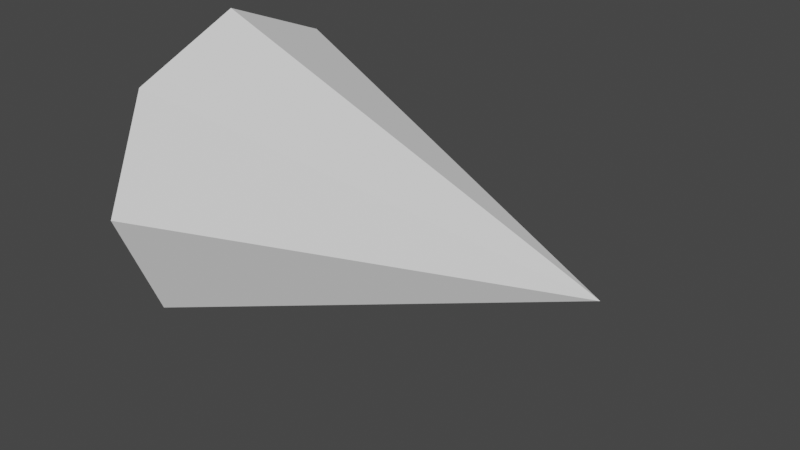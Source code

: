 # Source: arrow_head.blend  (saved by Blender 3.0.42; exported with 4.5.12 LTS)
import bpy
from mathutils import Matrix  # noqa: F401  (used for matrix-valued properties, if any)

bpy.ops.wm.read_factory_settings(use_empty=True)
scene = bpy.context.scene
scene.name = 'Scene'

# ---- collections
col_collection = bpy.data.collections.new('Collection'); scene.collection.children.link(col_collection)

# ---- world
world_world = bpy.data.worlds.new('World'); scene.world = world_world
world_world.use_nodes = True; world_world.node_tree.nodes.clear()
_N = world_world.node_tree.nodes; _L = world_world.node_tree.links
n0 = _N.new('ShaderNodeOutputWorld'); n0.name = 'World Output'; n0.location = (300, 300)
n1 = _N.new('ShaderNodeBackground'); n1.name = 'Background'; n1.location = (10, 300)
n1.inputs[0].default_value = (0.05088, 0.05088, 0.05088, 1.0)
_L.new(n1.outputs[0], n0.inputs[0])
n0.is_active_output = True
world_world.color = (0.05088, 0.05088, 0.05088)
world_world.use_sun_shadow = False
world_world.sun_shadow_jitter_overblur = 0.0

# ---- meshes
me_cone = bpy.data.meshes.new('Cone')
me_cone.from_pydata([(0.0, 0.78, -1.0), (0.5515, 0.5515, -1.0), (0.78, -3.409e-08, -1.0), (0.5515, -0.5515, -1.0), (-6.819e-08, -0.78, -1.0), (-0.5515, -0.5515, -1.0), (-0.78, 9.301e-09, -1.0), (-0.5515, 0.5515, -1.0), (0.0, 0.0, 1.0)], [], [(0, 8, 1), (1, 8, 2), (2, 8, 3), (3, 8, 4), (4, 8, 5), (5, 8, 6), (0, 1, 2, 3, 4, 5, 6, 7), (6, 8, 7), (7, 8, 0)])
_uv = me_cone.uv_layers.new(name='UVMap')
_uv.uv.foreach_set('vector', [0.25, 0.49, 0.25, 0.25, 0.4197, 0.4197, 0.4197, 0.4197, 0.25, 0.25, 0.49, 0.25, 0.49, 0.25, 0.25, 0.25, 0.4197, 0.08029, 0.4197, 0.08029, 0.25, 0.25, 0.25, 0.01, 0.25, 0.01, 0.25, 0.25, 0.08029, 0.08029, 0.08029, 0.08029, 0.25, 0.25, 0.01, 0.25, 0.75, 0.49, 0.9197, 0.4197, 0.99, 0.25, 0.9197, 0.08029, 0.75, 0.01, 0.5803, 0.08029, 0.51, 0.25, 0.5803, 0.4197, 0.01, 0.25, 0.25, 0.25, 0.08029, 0.4197, 0.08029, 0.4197, 0.25, 0.25, 0.25, 0.49])
me_cone.use_remesh_fix_poles = True
me_cone.use_remesh_preserve_attributes = False
me_cone.update()

# ---- objects
ob_cone = bpy.data.objects.new('Cone', me_cone)

# ---- transforms, parenting, visibility, modifiers, constraints
ob_cone.location = (0.0, 0.0, 0.0)
ob_cone.rotation_euler = (0.0, 1.571, 0.0)
ob_cone.scale = (0.06825, 0.06825, 0.06825)

# ---- collection membership
col_collection.objects.link(ob_cone)

# ---- scene / render settings (as saved in the file)
scene.frame_start = 1; scene.frame_end = 250; scene.frame_set(1)
scene.render.engine = 'BLENDER_EEVEE_NEXT'
scene.cycles.sampling_pattern = 'TABULATED_SOBOL'
scene.cycles.use_light_tree = False
scene.view_settings.view_transform = 'Filmic'
bpy.context.view_layer.update()

# ---- added for rendering (the .blend has no active camera and no usable light): camera, sun
cam_auto = bpy.data.cameras.new('AutoCamera')
cam_auto.lens = 50.0
cam_auto.sensor_width = 36.0
cam_auto.clip_end = 1000.0
ob_auto_camera = bpy.data.objects.new('AutoCamera', cam_auto)
scene.collection.objects.link(ob_auto_camera)
ob_auto_camera.location = (0.18804, -0.225648, 0.150432)
ob_auto_camera.rotation_euler = (1.09748, -7.21219e-08, 0.694738)
scene.camera = ob_auto_camera
light_auto_sun = bpy.data.lights.new('AutoSun', 'SUN')
light_auto_sun.energy = 3.0
light_auto_sun.angle = 0.0523599
ob_auto_sun = bpy.data.objects.new('AutoSun', light_auto_sun)
scene.collection.objects.link(ob_auto_sun)
ob_auto_sun.rotation_euler = (0.872665, 0.174533, 0.523599)
bpy.context.view_layer.update()
